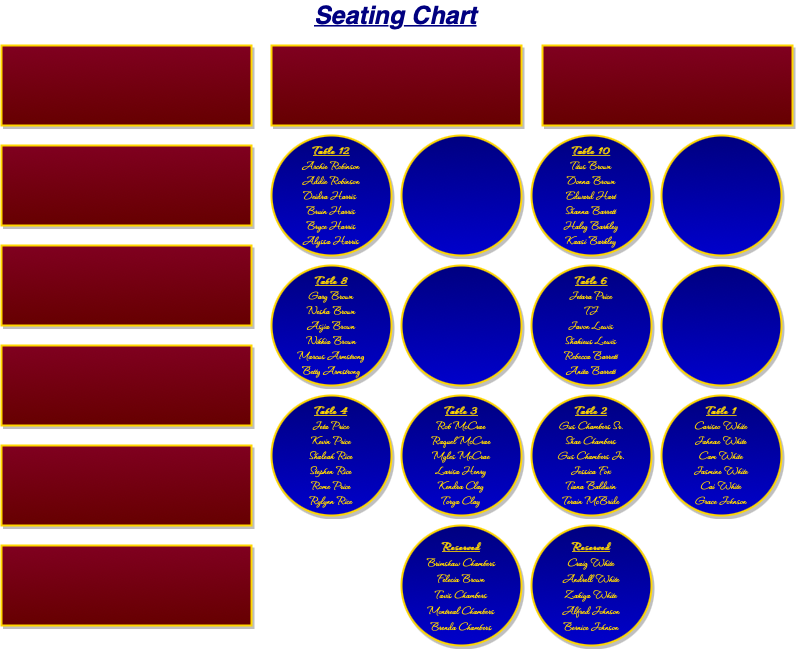

The diagram above was exported from draw.io. Its source (the exported page's mxGraphModel, read from the mxfile embedded in the PNG):
<mxGraphModel dx="652" dy="445" grid="1" gridSize="10" guides="1" tooltips="1" connect="1" arrows="1" fold="1" page="1" pageScale="1" pageWidth="827" pageHeight="1169" math="0" shadow="0">
  <root>
    <mxCell id="0" />
    <mxCell id="1" parent="0" />
    <mxCell id="X80UxSBYKbUVPXfOgD6W-1" value="" style="rounded=0;whiteSpace=wrap;html=1;strokeWidth=2;strokeColor=#FFD700;shadow=1;fillColor=#800020;gradientColor=#660000;" vertex="1" parent="1">
      <mxGeometry x="20" y="70" width="250" height="80" as="geometry" />
    </mxCell>
    <mxCell id="X80UxSBYKbUVPXfOgD6W-2" value="" style="rounded=0;whiteSpace=wrap;html=1;strokeWidth=2;strokeColor=#FFD700;shadow=1;fillColor=#800020;gradientColor=#660000;" vertex="1" parent="1">
      <mxGeometry x="20" y="170" width="250" height="80" as="geometry" />
    </mxCell>
    <mxCell id="X80UxSBYKbUVPXfOgD6W-3" value="" style="rounded=0;whiteSpace=wrap;html=1;strokeWidth=2;strokeColor=#FFD700;shadow=1;fillColor=#800020;gradientColor=#660000;" vertex="1" parent="1">
      <mxGeometry x="20" y="270" width="250" height="80" as="geometry" />
    </mxCell>
    <mxCell id="X80UxSBYKbUVPXfOgD6W-4" value="" style="rounded=0;whiteSpace=wrap;html=1;strokeWidth=2;strokeColor=#FFD700;shadow=1;fillColor=#800020;gradientColor=#660000;" vertex="1" parent="1">
      <mxGeometry x="20" y="370" width="250" height="80" as="geometry" />
    </mxCell>
    <mxCell id="X80UxSBYKbUVPXfOgD6W-5" value="" style="rounded=0;whiteSpace=wrap;html=1;strokeWidth=2;strokeColor=#FFD700;shadow=1;fillColor=#800020;gradientColor=#660000;" vertex="1" parent="1">
      <mxGeometry x="20" y="470" width="250" height="80" as="geometry" />
    </mxCell>
    <mxCell id="X80UxSBYKbUVPXfOgD6W-6" value="&lt;font&gt;&lt;font size=&quot;1&quot;&gt;&lt;br&gt;&lt;/font&gt;&lt;/font&gt;" style="rounded=0;whiteSpace=wrap;html=1;strokeWidth=2;strokeColor=#FFD700;shadow=1;fillColor=#800020;gradientColor=#660000;" vertex="1" parent="1">
      <mxGeometry x="20" y="570" width="250" height="80" as="geometry" />
    </mxCell>
    <mxCell id="X80UxSBYKbUVPXfOgD6W-7" value="" style="rounded=0;whiteSpace=wrap;html=1;strokeWidth=2;strokeColor=#FFD700;shadow=1;fillColor=#800020;gradientColor=#660000;" vertex="1" parent="1">
      <mxGeometry x="290" y="70" width="250" height="80" as="geometry" />
    </mxCell>
    <mxCell id="X80UxSBYKbUVPXfOgD6W-13" value="" style="rounded=0;whiteSpace=wrap;html=1;strokeWidth=2;strokeColor=#FFD700;shadow=1;fillColor=#800020;gradientColor=#660000;" vertex="1" parent="1">
      <mxGeometry x="561" y="70" width="250" height="80" as="geometry" />
    </mxCell>
    <mxCell id="X80UxSBYKbUVPXfOgD6W-15" value="&lt;b&gt;&lt;u&gt;Table 12&lt;br&gt;&lt;/u&gt;&lt;/b&gt;Archie Robinson&lt;br&gt;Addie Robinson&lt;br&gt;Deidra Harris&amp;nbsp;&lt;br&gt;Bruin Harris&lt;br&gt;Bryce Harris&lt;br&gt;Alyssa Harris" style="ellipse;whiteSpace=wrap;html=1;aspect=fixed;strokeWidth=2;strokeColor=#FFD700;sketch=0;shadow=1;fillColor=#000080;gradientColor=#0000CC;fontColor=#FFD700;fontFamily=Waterfall;fontSource=https%3A%2F%2Ffonts.googleapis.com%2Fcss%3Ffamily%3DWaterfall;fontSize=13;" vertex="1" parent="1">
      <mxGeometry x="290" y="160" width="120" height="120" as="geometry" />
    </mxCell>
    <mxCell id="X80UxSBYKbUVPXfOgD6W-16" value="" style="ellipse;whiteSpace=wrap;html=1;aspect=fixed;strokeWidth=2;strokeColor=#FFD700;shadow=1;fillColor=#000080;gradientColor=#0000CC;fontColor=#FFD700;fontFamily=Waterfall;fontSource=https%3A%2F%2Ffonts.googleapis.com%2Fcss%3Ffamily%3DWaterfall;fontSize=13;" vertex="1" parent="1">
      <mxGeometry x="420" y="160" width="120" height="120" as="geometry" />
    </mxCell>
    <mxCell id="X80UxSBYKbUVPXfOgD6W-17" value="&lt;b&gt;&lt;u&gt;Table 10&lt;br&gt;&lt;/u&gt;&lt;/b&gt;Titus Brown&lt;br&gt;Donna Brown&lt;br&gt;Edward Hart&lt;br&gt;Shanna Barrett&lt;br&gt;Haley Barkley&lt;br&gt;Kaasi Barkley" style="ellipse;whiteSpace=wrap;html=1;aspect=fixed;strokeWidth=2;strokeColor=#FFD700;shadow=1;fillColor=#000080;gradientColor=#0000CC;fontColor=#FFD700;fontFamily=Waterfall;fontSource=https%3A%2F%2Ffonts.googleapis.com%2Fcss%3Ffamily%3DWaterfall;fontSize=13;" vertex="1" parent="1">
      <mxGeometry x="550" y="160" width="120" height="120" as="geometry" />
    </mxCell>
    <mxCell id="X80UxSBYKbUVPXfOgD6W-18" value="" style="ellipse;whiteSpace=wrap;html=1;aspect=fixed;strokeWidth=2;strokeColor=#FFD700;shadow=1;fillColor=#000080;gradientColor=#0000CC;fontColor=#FFD700;fontFamily=Waterfall;fontSource=https%3A%2F%2Ffonts.googleapis.com%2Fcss%3Ffamily%3DWaterfall;fontSize=13;" vertex="1" parent="1">
      <mxGeometry x="680" y="160" width="120" height="120" as="geometry" />
    </mxCell>
    <mxCell id="X80UxSBYKbUVPXfOgD6W-19" value="&lt;font style=&quot;font-size: 13px&quot;&gt;&lt;b&gt;&lt;u&gt;Table 8&lt;br style=&quot;font-size: 13px&quot;&gt;&lt;/u&gt;&lt;/b&gt;Gary Brown&lt;br style=&quot;font-size: 13px&quot;&gt;Nesha Brown&lt;br style=&quot;font-size: 13px&quot;&gt;Asjia Brown&lt;br style=&quot;font-size: 13px&quot;&gt;Nikkia Brown&lt;br style=&quot;font-size: 13px&quot;&gt;Marcus Armstrong&lt;br&gt;Betty Armstrong&lt;br style=&quot;font-size: 13px&quot;&gt;&lt;/font&gt;" style="ellipse;whiteSpace=wrap;html=1;aspect=fixed;strokeWidth=2;strokeColor=#FFD700;shadow=1;fillColor=#000080;gradientColor=#0000CC;fontColor=#FFD700;fontFamily=Waterfall;fontSource=https%3A%2F%2Ffonts.googleapis.com%2Fcss%3Ffamily%3DWaterfall;fontSize=13;" vertex="1" parent="1">
      <mxGeometry x="290" y="290" width="120" height="120" as="geometry" />
    </mxCell>
    <mxCell id="X80UxSBYKbUVPXfOgD6W-20" value="" style="ellipse;whiteSpace=wrap;html=1;aspect=fixed;strokeWidth=2;strokeColor=#FFD700;shadow=1;fillColor=#000080;gradientColor=#0000CC;fontColor=#FFD700;fontFamily=Waterfall;fontSource=https%3A%2F%2Ffonts.googleapis.com%2Fcss%3Ffamily%3DWaterfall;fontSize=13;" vertex="1" parent="1">
      <mxGeometry x="420" y="290" width="120" height="120" as="geometry" />
    </mxCell>
    <mxCell id="X80UxSBYKbUVPXfOgD6W-23" value="&lt;font style=&quot;font-size: 13px;&quot;&gt;&lt;b style=&quot;font-size: 13px;&quot;&gt;&lt;u style=&quot;font-size: 13px;&quot;&gt;Table 6&lt;br style=&quot;font-size: 13px;&quot;&gt;&lt;/u&gt;&lt;/b&gt;Jetara Price&lt;br style=&quot;font-size: 13px;&quot;&gt;TJ&lt;br style=&quot;font-size: 13px;&quot;&gt;Javon Lewis&lt;br style=&quot;font-size: 13px;&quot;&gt;Shakieus Lewis&lt;br style=&quot;font-size: 13px;&quot;&gt;Rebecca Barrett&lt;br style=&quot;font-size: 13px;&quot;&gt;Anita Barrett&lt;br style=&quot;font-size: 13px;&quot;&gt;&lt;/font&gt;" style="ellipse;whiteSpace=wrap;html=1;aspect=fixed;strokeWidth=2;strokeColor=#FFD700;shadow=1;fillColor=#000080;gradientColor=#0000CC;fontColor=#FFD700;fontFamily=Waterfall;fontSource=https%3A%2F%2Ffonts.googleapis.com%2Fcss%3Ffamily%3DWaterfall;fontSize=13;" vertex="1" parent="1">
      <mxGeometry x="550" y="290" width="120" height="120" as="geometry" />
    </mxCell>
    <mxCell id="X80UxSBYKbUVPXfOgD6W-24" value="" style="ellipse;whiteSpace=wrap;html=1;aspect=fixed;strokeWidth=2;strokeColor=#FFD700;shadow=1;fillColor=#000080;gradientColor=#0000CC;fontColor=#FFD700;fontFamily=Waterfall;fontSource=https%3A%2F%2Ffonts.googleapis.com%2Fcss%3Ffamily%3DWaterfall;fontSize=13;" vertex="1" parent="1">
      <mxGeometry x="680" y="290" width="120" height="120" as="geometry" />
    </mxCell>
    <mxCell id="X80UxSBYKbUVPXfOgD6W-25" value="&lt;font style=&quot;font-size: 13px;&quot;&gt;&lt;b style=&quot;font-size: 13px;&quot;&gt;&lt;u style=&quot;font-size: 13px;&quot;&gt;Table 4&lt;br style=&quot;font-size: 13px;&quot;&gt;&lt;/u&gt;&lt;/b&gt;Jeta Price&lt;br style=&quot;font-size: 13px;&quot;&gt;Kevin Price&lt;br style=&quot;font-size: 13px;&quot;&gt;Shaleah Rice&lt;br style=&quot;font-size: 13px;&quot;&gt;Stephen Rice&lt;br style=&quot;font-size: 13px;&quot;&gt;Rome Price&lt;br style=&quot;font-size: 13px;&quot;&gt;Rylynn Rice&lt;br style=&quot;font-size: 13px;&quot;&gt;&lt;/font&gt;" style="ellipse;whiteSpace=wrap;html=1;aspect=fixed;strokeWidth=2;strokeColor=#FFD700;shadow=1;fillColor=#000080;gradientColor=#0000CC;fontColor=#FFD700;fontFamily=Waterfall;fontSource=https%3A%2F%2Ffonts.googleapis.com%2Fcss%3Ffamily%3DWaterfall;fontSize=13;" vertex="1" parent="1">
      <mxGeometry x="290" y="420" width="120" height="120" as="geometry" />
    </mxCell>
    <mxCell id="X80UxSBYKbUVPXfOgD6W-26" value="&lt;font style=&quot;font-size: 13px;&quot;&gt;&lt;b style=&quot;font-size: 13px;&quot;&gt;&lt;u style=&quot;font-size: 13px;&quot;&gt;Table 3&lt;br style=&quot;font-size: 13px;&quot;&gt;&lt;/u&gt;&lt;/b&gt;Rob McCrae&lt;br style=&quot;font-size: 13px;&quot;&gt;Raquel McCrae&lt;br style=&quot;font-size: 13px;&quot;&gt;Myles McCrae&lt;br style=&quot;font-size: 13px;&quot;&gt;Larisa Henry&lt;br style=&quot;font-size: 13px;&quot;&gt;Kendra Clay&lt;br style=&quot;font-size: 13px;&quot;&gt;Torya Clay&lt;br style=&quot;font-size: 13px;&quot;&gt;&lt;/font&gt;" style="ellipse;whiteSpace=wrap;html=1;aspect=fixed;strokeWidth=2;strokeColor=#FFD700;shadow=1;fillColor=#000080;gradientColor=#0000CC;fontColor=#FFD700;fontFamily=Waterfall;fontSource=https%3A%2F%2Ffonts.googleapis.com%2Fcss%3Ffamily%3DWaterfall;fontSize=13;" vertex="1" parent="1">
      <mxGeometry x="420" y="420" width="120" height="120" as="geometry" />
    </mxCell>
    <mxCell id="X80UxSBYKbUVPXfOgD6W-27" value="&lt;font style=&quot;font-size: 13px&quot;&gt;&lt;b style=&quot;font-size: 13px&quot;&gt;&lt;u style=&quot;font-size: 13px&quot;&gt;Table 2&lt;br style=&quot;font-size: 13px&quot;&gt;&lt;/u&gt;&lt;/b&gt;Gus Chambers Sr.&lt;br style=&quot;font-size: 13px&quot;&gt;Shae Chambers&lt;br style=&quot;font-size: 13px&quot;&gt;Gus Chambers Jr.&lt;br style=&quot;font-size: 13px&quot;&gt;Jessica Fox&lt;br style=&quot;font-size: 13px&quot;&gt;Tiana Baldwin&lt;br style=&quot;font-size: 13px&quot;&gt;Terain McBride&lt;br style=&quot;font-size: 13px&quot;&gt;&lt;/font&gt;" style="ellipse;whiteSpace=wrap;html=1;aspect=fixed;strokeWidth=2;strokeColor=#FFD700;shadow=1;fillColor=#000080;gradientColor=#0000CC;fontColor=#FFD700;fontFamily=Waterfall;fontSource=https%3A%2F%2Ffonts.googleapis.com%2Fcss%3Ffamily%3DWaterfall;fontSize=13;" vertex="1" parent="1">
      <mxGeometry x="550" y="420" width="120" height="120" as="geometry" />
    </mxCell>
    <mxCell id="X80UxSBYKbUVPXfOgD6W-28" value="&lt;font style=&quot;font-size: 13px;&quot;&gt;&lt;b style=&quot;font-size: 13px;&quot;&gt;&lt;u style=&quot;font-size: 13px;&quot;&gt;Table 1&lt;br style=&quot;font-size: 13px;&quot;&gt;&lt;/u&gt;&lt;/b&gt;Cariseo White&lt;br style=&quot;font-size: 13px;&quot;&gt;Jahnae White&lt;br style=&quot;font-size: 13px;&quot;&gt;Cam White&lt;br style=&quot;font-size: 13px;&quot;&gt;Jasmine White&lt;br style=&quot;font-size: 13px;&quot;&gt;Cai White&lt;br style=&quot;font-size: 13px;&quot;&gt;Grace Johnson&lt;br style=&quot;font-size: 13px;&quot;&gt;&lt;/font&gt;" style="ellipse;whiteSpace=wrap;html=1;aspect=fixed;strokeWidth=2;strokeColor=#FFD700;shadow=1;fillColor=#000080;gradientColor=#0000CC;fontColor=#FFD700;fontFamily=Waterfall;fontSource=https%3A%2F%2Ffonts.googleapis.com%2Fcss%3Ffamily%3DWaterfall;fontSize=13;" vertex="1" parent="1">
      <mxGeometry x="680" y="420" width="120" height="120" as="geometry" />
    </mxCell>
    <mxCell id="X80UxSBYKbUVPXfOgD6W-29" value="&lt;font style=&quot;font-size: 13px;&quot; face=&quot;Waterfall&quot; data-font-src=&quot;https://fonts.googleapis.com/css?family=Waterfall&quot;&gt;&lt;font style=&quot;font-size: 13px;&quot;&gt;&lt;b style=&quot;font-size: 13px;&quot;&gt;&lt;u style=&quot;font-size: 13px;&quot;&gt;Reserved&lt;/u&gt;&lt;br style=&quot;font-size: 13px;&quot;&gt;&lt;/b&gt;Brimshaw Chambers&lt;/font&gt;&lt;br style=&quot;font-size: 13px;&quot;&gt;&lt;font style=&quot;font-size: 13px;&quot;&gt;Felecia Brown&lt;br style=&quot;font-size: 13px;&quot;&gt;Tavis Chambers&lt;br style=&quot;font-size: 13px;&quot;&gt;Montreal Chambers&lt;br style=&quot;font-size: 13px;&quot;&gt;Brenda Chambers&lt;/font&gt;&lt;/font&gt;" style="ellipse;whiteSpace=wrap;html=1;aspect=fixed;strokeWidth=2;strokeColor=#FFD700;horizontal=1;verticalAlign=middle;shadow=1;fillColor=#000080;gradientColor=#0000CC;fontColor=#FFD700;fontSize=13;" vertex="1" parent="1">
      <mxGeometry x="420" y="550" width="120" height="120" as="geometry" />
    </mxCell>
    <mxCell id="X80UxSBYKbUVPXfOgD6W-30" value="&lt;font style=&quot;font-size: 13px;&quot; color=&quot;#ffd700&quot; data-font-src=&quot;https://fonts.googleapis.com/css?family=Waterfall&quot; face=&quot;Waterfall&quot;&gt;&lt;u style=&quot;font-size: 13px;&quot;&gt;&lt;b style=&quot;font-size: 13px;&quot;&gt;Reserved&lt;/b&gt;&lt;/u&gt;&lt;br style=&quot;font-size: 13px;&quot;&gt;Craig White&lt;br style=&quot;font-size: 13px;&quot;&gt;Andrell White&lt;br style=&quot;font-size: 13px;&quot;&gt;Zakiya White&lt;br style=&quot;font-size: 13px;&quot;&gt;Alfred Johnson&lt;br style=&quot;font-size: 13px;&quot;&gt;Bernice Johnson&lt;/font&gt;" style="ellipse;whiteSpace=wrap;html=1;aspect=fixed;strokeWidth=2;strokeColor=#FFD700;shadow=1;fillColor=#000080;gradientColor=#0000CC;sketch=0;perimeterSpacing=0;fontSize=13;" vertex="1" parent="1">
      <mxGeometry x="550" y="550" width="120" height="120" as="geometry" />
    </mxCell>
    <mxCell id="X80UxSBYKbUVPXfOgD6W-31" value="&lt;u&gt;&lt;b&gt;&lt;i&gt;&lt;font color=&quot;#000080&quot; style=&quot;font-size: 25px&quot;&gt;Seating Chart&lt;/font&gt;&lt;/i&gt;&lt;/b&gt;&lt;/u&gt;" style="text;html=1;align=center;verticalAlign=middle;resizable=0;points=[];autosize=1;strokeColor=none;fillColor=none;" vertex="1" parent="1">
      <mxGeometry x="324" y="30" width="180" height="20" as="geometry" />
    </mxCell>
  </root>
</mxGraphModel>